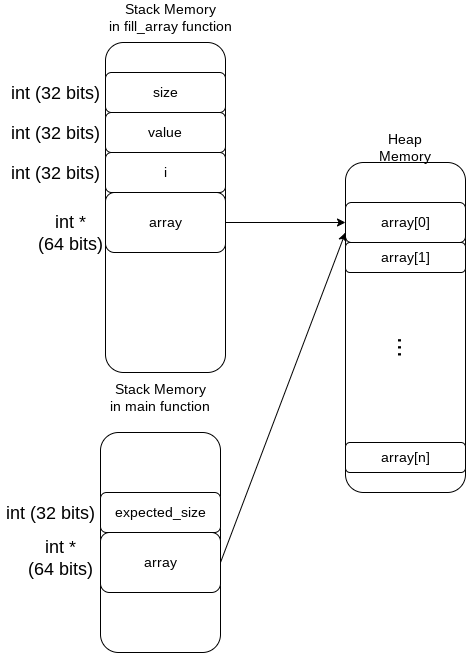

The diagram above was exported from draw.io. Its source (the exported page's mxGraphModel, read from the mxfile embedded in the PNG):
<mxGraphModel dx="1422" dy="781" grid="1" gridSize="10" guides="1" tooltips="1" connect="1" arrows="1" fold="1" page="1" pageScale="1" pageWidth="827" pageHeight="1169" math="0" shadow="0">
  <root>
    <mxCell id="0" />
    <mxCell id="1" parent="0" />
    <mxCell id="t7potXqj8Z9Q7lwQegCS-3" value="" style="rounded=1;whiteSpace=wrap;html=1;fontSize=14;" vertex="1" parent="1">
      <mxGeometry x="150" y="120" width="120" height="330" as="geometry" />
    </mxCell>
    <mxCell id="t7potXqj8Z9Q7lwQegCS-1" value="array" style="rounded=1;whiteSpace=wrap;html=1;fontSize=14;" vertex="1" parent="1">
      <mxGeometry x="150" y="270" width="120" height="60" as="geometry" />
    </mxCell>
    <mxCell id="t7potXqj8Z9Q7lwQegCS-2" value="int *&lt;br&gt;(64 bits)" style="text;html=1;strokeColor=none;fillColor=none;align=center;verticalAlign=middle;whiteSpace=wrap;rounded=0;fontSize=18;" vertex="1" parent="1">
      <mxGeometry x="60" y="620" width="90" height="30" as="geometry" />
    </mxCell>
    <mxCell id="t7potXqj8Z9Q7lwQegCS-4" value="Stack Memory&lt;br&gt;in fill_array function" style="text;html=1;strokeColor=none;fillColor=none;align=center;verticalAlign=middle;whiteSpace=wrap;rounded=0;fontSize=14;" vertex="1" parent="1">
      <mxGeometry x="120" y="80" width="190" height="30" as="geometry" />
    </mxCell>
    <mxCell id="t7potXqj8Z9Q7lwQegCS-5" value="" style="rounded=1;whiteSpace=wrap;html=1;fontSize=14;" vertex="1" parent="1">
      <mxGeometry x="390" y="240" width="120" height="330" as="geometry" />
    </mxCell>
    <mxCell id="t7potXqj8Z9Q7lwQegCS-7" value="Heap Memory" style="text;html=1;strokeColor=none;fillColor=none;align=center;verticalAlign=middle;whiteSpace=wrap;rounded=0;fontSize=14;" vertex="1" parent="1">
      <mxGeometry x="420" y="210" width="60" height="30" as="geometry" />
    </mxCell>
    <mxCell id="t7potXqj8Z9Q7lwQegCS-8" value="array[0]" style="rounded=1;whiteSpace=wrap;html=1;fontSize=14;" vertex="1" parent="1">
      <mxGeometry x="390" y="280" width="120" height="40" as="geometry" />
    </mxCell>
    <mxCell id="t7potXqj8Z9Q7lwQegCS-9" value="array[1]" style="rounded=1;whiteSpace=wrap;html=1;fontSize=14;" vertex="1" parent="1">
      <mxGeometry x="390" y="320" width="120" height="30" as="geometry" />
    </mxCell>
    <mxCell id="t7potXqj8Z9Q7lwQegCS-10" value="array[n]" style="rounded=1;whiteSpace=wrap;html=1;fontSize=14;" vertex="1" parent="1">
      <mxGeometry x="390" y="520" width="120" height="30" as="geometry" />
    </mxCell>
    <mxCell id="t7potXqj8Z9Q7lwQegCS-11" value="..." style="text;html=1;strokeColor=none;fillColor=none;align=center;verticalAlign=middle;whiteSpace=wrap;rounded=0;fontSize=24;rotation=90;" vertex="1" parent="1">
      <mxGeometry x="420" y="410" width="60" height="30" as="geometry" />
    </mxCell>
    <mxCell id="t7potXqj8Z9Q7lwQegCS-12" value="" style="endArrow=classic;html=1;rounded=0;fontSize=24;entryX=0;entryY=0.5;entryDx=0;entryDy=0;exitX=1;exitY=0.5;exitDx=0;exitDy=0;" edge="1" parent="1" source="t7potXqj8Z9Q7lwQegCS-1" target="t7potXqj8Z9Q7lwQegCS-8">
      <mxGeometry width="50" height="50" relative="1" as="geometry">
        <mxPoint x="290" y="330" as="sourcePoint" />
        <mxPoint x="340" y="280" as="targetPoint" />
      </mxGeometry>
    </mxCell>
    <mxCell id="t7potXqj8Z9Q7lwQegCS-13" value="value" style="rounded=1;whiteSpace=wrap;html=1;fontSize=14;" vertex="1" parent="1">
      <mxGeometry x="150" y="190" width="120" height="40" as="geometry" />
    </mxCell>
    <mxCell id="t7potXqj8Z9Q7lwQegCS-17" value="size" style="rounded=1;whiteSpace=wrap;html=1;fontSize=14;" vertex="1" parent="1">
      <mxGeometry x="150" y="150" width="120" height="40" as="geometry" />
    </mxCell>
    <mxCell id="t7potXqj8Z9Q7lwQegCS-18" value="i" style="rounded=1;whiteSpace=wrap;html=1;fontSize=14;" vertex="1" parent="1">
      <mxGeometry x="150" y="230" width="120" height="40" as="geometry" />
    </mxCell>
    <mxCell id="t7potXqj8Z9Q7lwQegCS-19" value="int (32 bits)" style="text;html=1;strokeColor=none;fillColor=none;align=center;verticalAlign=middle;whiteSpace=wrap;rounded=0;fontSize=18;" vertex="1" parent="1">
      <mxGeometry x="50" y="155" width="100" height="30" as="geometry" />
    </mxCell>
    <mxCell id="t7potXqj8Z9Q7lwQegCS-20" value="int (32 bits)" style="text;html=1;strokeColor=none;fillColor=none;align=center;verticalAlign=middle;whiteSpace=wrap;rounded=0;fontSize=18;" vertex="1" parent="1">
      <mxGeometry x="50" y="195" width="100" height="30" as="geometry" />
    </mxCell>
    <mxCell id="t7potXqj8Z9Q7lwQegCS-21" value="int (32 bits)" style="text;html=1;strokeColor=none;fillColor=none;align=center;verticalAlign=middle;whiteSpace=wrap;rounded=0;fontSize=18;" vertex="1" parent="1">
      <mxGeometry x="50" y="235" width="100" height="30" as="geometry" />
    </mxCell>
    <mxCell id="t7potXqj8Z9Q7lwQegCS-22" value="Stack Memory&lt;br&gt;in main function" style="text;html=1;strokeColor=none;fillColor=none;align=center;verticalAlign=middle;whiteSpace=wrap;rounded=0;fontSize=14;" vertex="1" parent="1">
      <mxGeometry x="110" y="460" width="190" height="30" as="geometry" />
    </mxCell>
    <mxCell id="t7potXqj8Z9Q7lwQegCS-23" value="" style="rounded=1;whiteSpace=wrap;html=1;fontSize=14;" vertex="1" parent="1">
      <mxGeometry x="145" y="510" width="120" height="220" as="geometry" />
    </mxCell>
    <mxCell id="t7potXqj8Z9Q7lwQegCS-24" value="array" style="rounded=1;whiteSpace=wrap;html=1;fontSize=14;" vertex="1" parent="1">
      <mxGeometry x="145" y="610" width="120" height="60" as="geometry" />
    </mxCell>
    <mxCell id="t7potXqj8Z9Q7lwQegCS-32" value="expected_size" style="rounded=1;whiteSpace=wrap;html=1;fontSize=14;" vertex="1" parent="1">
      <mxGeometry x="145" y="570" width="120" height="40" as="geometry" />
    </mxCell>
    <mxCell id="t7potXqj8Z9Q7lwQegCS-33" value="int *&lt;br&gt;(64 bits)" style="text;html=1;strokeColor=none;fillColor=none;align=center;verticalAlign=middle;whiteSpace=wrap;rounded=0;fontSize=18;" vertex="1" parent="1">
      <mxGeometry x="70" y="295" width="90" height="30" as="geometry" />
    </mxCell>
    <mxCell id="t7potXqj8Z9Q7lwQegCS-34" value="int (32 bits)" style="text;html=1;strokeColor=none;fillColor=none;align=center;verticalAlign=middle;whiteSpace=wrap;rounded=0;fontSize=18;" vertex="1" parent="1">
      <mxGeometry x="45" y="575" width="100" height="30" as="geometry" />
    </mxCell>
    <mxCell id="t7potXqj8Z9Q7lwQegCS-35" value="" style="endArrow=classic;html=1;rounded=0;fontSize=24;entryX=0;entryY=0.75;entryDx=0;entryDy=0;exitX=1;exitY=0.5;exitDx=0;exitDy=0;" edge="1" parent="1" source="t7potXqj8Z9Q7lwQegCS-24" target="t7potXqj8Z9Q7lwQegCS-8">
      <mxGeometry width="50" height="50" relative="1" as="geometry">
        <mxPoint x="280" y="310.0000000000001" as="sourcePoint" />
        <mxPoint x="400" y="310.0000000000001" as="targetPoint" />
      </mxGeometry>
    </mxCell>
  </root>
</mxGraphModel>